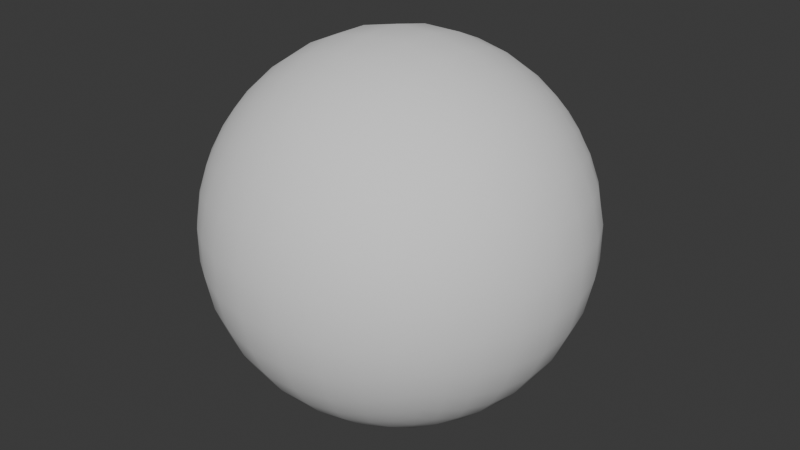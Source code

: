 # Source: sphere.blend  (saved by Blender 4.0.36; exported with 4.5.12 LTS)
import bpy
from mathutils import Matrix  # noqa: F401  (used for matrix-valued properties, if any)

bpy.ops.wm.read_factory_settings(use_empty=True)
scene = bpy.context.scene
scene.name = 'Scene'

# ---- collections
col_collection = bpy.data.collections.new('Collection'); scene.collection.children.link(col_collection)

# ---- world
world_world = bpy.data.worlds.new('World'); scene.world = world_world
world_world.use_nodes = True; world_world.node_tree.nodes.clear()
_N = world_world.node_tree.nodes; _L = world_world.node_tree.links
n0 = _N.new('ShaderNodeOutputWorld'); n0.name = 'World Output'; n0.location = (300, 300)
n1 = _N.new('ShaderNodeBackground'); n1.name = 'Background'; n1.location = (10, 300)
n1.inputs[0].default_value = (0.05088, 0.05088, 0.05088, 1.0)
_L.new(n1.outputs[0], n0.inputs[0])
n0.is_active_output = True
world_world.color = (0.05088, 0.05088, 0.05088)
world_world.use_sun_shadow = False
world_world.sun_shadow_jitter_overblur = 0.0

# ---- meshes
me_cube_001 = bpy.data.meshes.new('Cube.001')
me_cube_001.from_pydata([(-0.5844, -0.5844, -0.5844), (-0.5844, -0.5844, 0.5844), (-0.5844, 0.5844, -0.5844), (-0.5844, 0.5844, 0.5844), (0.5844, -0.5844, -0.5844), (0.5844, -0.5844, 0.5844), (0.5844, 0.5844, -0.5844), (0.5844, 0.5844, 0.5844), (-0.6271, 0.4878, -0.6271), (-0.6662, 0.3701, -0.6662), (-0.6966, 0.2322, -0.6966), (-0.7135, 0.07928, -0.7135), (-0.7135, -0.07928, -0.7135), (-0.6966, -0.2322, -0.6966), (-0.6662, -0.3701, -0.6662), (-0.6271, -0.4878, -0.6271), (-0.6271, -0.6271, -0.4878), (-0.6662, -0.6662, -0.3701), (-0.6966, -0.6966, -0.2322), (-0.7135, -0.7135, -0.07928), (-0.7135, -0.7135, 0.07928), (-0.6966, -0.6966, 0.2322), (-0.6662, -0.6662, 0.3701), (-0.6271, -0.6271, 0.4878), (-0.6271, -0.4878, 0.6271), (-0.6662, -0.3701, 0.6662), (-0.6966, -0.2322, 0.6966), (-0.7135, -0.07928, 0.7135), (-0.7135, 0.07928, 0.7135), (-0.6966, 0.2322, 0.6966), (-0.6662, 0.3701, 0.6662), (-0.6271, 0.4878, 0.6271), (-0.6271, 0.6271, 0.4878), (-0.6662, 0.6662, 0.3701), (-0.6966, 0.6966, 0.2322), (-0.7135, 0.7135, 0.07928), (-0.7135, 0.7135, -0.07928), (-0.6966, 0.6966, -0.2322), (-0.6662, 0.6662, -0.3701), (-0.6271, 0.6271, -0.4878), (0.4878, 0.6271, -0.6271), (0.3701, 0.6662, -0.6662), (0.2322, 0.6966, -0.6966), (0.07928, 0.7135, -0.7135), (-0.07928, 0.7135, -0.7135), (-0.2322, 0.6966, -0.6966), (-0.3701, 0.6662, -0.6662), (-0.4878, 0.6271, -0.6271), (-0.4878, 0.6271, 0.6271), (-0.3701, 0.6662, 0.6662), (-0.2322, 0.6966, 0.6966), (-0.07928, 0.7135, 0.7135), (0.07928, 0.7135, 0.7135), (0.2322, 0.6966, 0.6966), (0.3701, 0.6662, 0.6662), (0.4878, 0.6271, 0.6271), (0.6271, 0.6271, 0.4878), (0.6662, 0.6662, 0.3701), (0.6966, 0.6966, 0.2322), (0.7135, 0.7135, 0.07928), (0.7135, 0.7135, -0.07928), (0.6966, 0.6966, -0.2322), (0.6662, 0.6662, -0.3701), (0.6271, 0.6271, -0.4878), (0.6271, -0.4878, -0.6271), (0.6662, -0.3701, -0.6662), (0.6966, -0.2322, -0.6966), (0.7135, -0.07928, -0.7135), (0.7135, 0.07928, -0.7135), (0.6966, 0.2322, -0.6966), (0.6662, 0.3701, -0.6662), (0.6271, 0.4878, -0.6271), (0.6271, 0.4878, 0.6271), (0.6662, 0.3701, 0.6662), (0.6966, 0.2322, 0.6966), (0.7135, 0.07928, 0.7135), (0.7135, -0.07928, 0.7135), (0.6966, -0.2322, 0.6966), (0.6662, -0.3701, 0.6662), (0.6271, -0.4878, 0.6271), (0.6271, -0.6271, 0.4878), (0.6662, -0.6662, 0.3701), (0.6966, -0.6966, 0.2322), (0.7135, -0.7135, 0.07928), (0.7135, -0.7135, -0.07928), (0.6966, -0.6966, -0.2322), (0.6662, -0.6662, -0.3701), (0.6271, -0.6271, -0.4878), (-0.4878, -0.6271, -0.6271), (-0.3701, -0.6662, -0.6662), (-0.2322, -0.6966, -0.6966), (-0.07928, -0.7135, -0.7135), (0.07928, -0.7135, -0.7135), (0.2322, -0.6966, -0.6966), (0.3701, -0.6662, -0.6662), (0.4878, -0.6271, -0.6271), (0.4878, -0.6271, 0.6271), (0.3701, -0.6662, 0.6662), (0.2322, -0.6966, 0.6966), (0.07928, -0.7135, 0.7135), (-0.07928, -0.7135, 0.7135), (-0.2322, -0.6966, 0.6966), (-0.3701, -0.6662, 0.6662), (-0.4878, -0.6271, 0.6271), (0.5296, 0.5296, 0.6809), (0.5691, 0.4065, 0.7317), (0.601, 0.2576, 0.7727), (0.619, 0.08843, 0.7959), (0.619, -0.08843, 0.7959), (0.601, -0.2576, 0.7727), (0.5691, -0.4065, 0.7317), (0.5296, -0.5296, 0.6809), (0.4065, 0.5691, 0.7317), (0.4422, 0.4422, 0.7959), (0.4719, 0.2832, 0.8495), (0.4893, 0.09785, 0.8807), (0.4893, -0.09785, 0.8807), (0.4719, -0.2832, 0.8495), (0.4422, -0.4422, 0.7959), (0.4065, -0.5691, 0.7317), (0.2576, 0.601, 0.7727), (0.2832, 0.4719, 0.8495), (0.3052, 0.3052, 0.9155), (0.3183, 0.1061, 0.9549), (0.3183, -0.1061, 0.9549), (0.3052, -0.3052, 0.9155), (0.2832, -0.4719, 0.8495), (0.2576, -0.601, 0.7727), (0.08843, 0.619, 0.7959), (0.09785, 0.4893, 0.8807), (0.1061, 0.3183, 0.9549), (0.1111, 0.1111, 0.9999), (0.1111, -0.1111, 0.9999), (0.1061, -0.3183, 0.9549), (0.09785, -0.4893, 0.8807), (0.08843, -0.619, 0.7959), (-0.08843, 0.619, 0.7959), (-0.09785, 0.4893, 0.8807), (-0.1061, 0.3183, 0.9549), (-0.1111, 0.1111, 0.9999), (-0.1111, -0.1111, 0.9999), (-0.1061, -0.3183, 0.9549), (-0.09785, -0.4893, 0.8807), (-0.08843, -0.619, 0.7959), (-0.2576, 0.601, 0.7727), (-0.2832, 0.4719, 0.8495), (-0.3052, 0.3052, 0.9155), (-0.3183, 0.1061, 0.9549), (-0.3183, -0.1061, 0.9549), (-0.3052, -0.3052, 0.9155), (-0.2832, -0.4719, 0.8495), (-0.2576, -0.601, 0.7727), (-0.4065, 0.5691, 0.7317), (-0.4422, 0.4422, 0.7959), (-0.4719, 0.2832, 0.8495), (-0.4893, 0.09785, 0.8807), (-0.4893, -0.09785, 0.8807), (-0.4719, -0.2832, 0.8495), (-0.4422, -0.4422, 0.7959), (-0.4065, -0.5691, 0.7317), (-0.5296, 0.5296, 0.6809), (-0.5691, 0.4065, 0.7317), (-0.601, 0.2576, 0.7727), (-0.619, 0.08843, 0.7959), (-0.619, -0.08843, 0.7959), (-0.601, -0.2576, 0.7727), (-0.5691, -0.4065, 0.7317), (-0.5296, -0.5296, 0.6809), (-0.5296, 0.5296, -0.6809), (-0.5691, 0.4065, -0.7317), (-0.601, 0.2576, -0.7727), (-0.619, 0.08843, -0.7959), (-0.619, -0.08843, -0.7959), (-0.601, -0.2576, -0.7727), (-0.5691, -0.4065, -0.7317), (-0.5296, -0.5296, -0.6809), (-0.4065, 0.5691, -0.7317), (-0.4422, 0.4422, -0.7959), (-0.4719, 0.2832, -0.8495), (-0.4893, 0.09785, -0.8807), (-0.4893, -0.09785, -0.8807), (-0.4719, -0.2832, -0.8495), (-0.4422, -0.4422, -0.7959), (-0.4065, -0.5691, -0.7317), (-0.2576, 0.601, -0.7727), (-0.2832, 0.4719, -0.8495), (-0.3052, 0.3052, -0.9155), (-0.3183, 0.1061, -0.9549), (-0.3183, -0.1061, -0.9549), (-0.3052, -0.3052, -0.9155), (-0.2832, -0.4719, -0.8495), (-0.2576, -0.601, -0.7727), (-0.08843, 0.619, -0.7959), (-0.09785, 0.4893, -0.8807), (-0.1061, 0.3183, -0.9549), (-0.1111, 0.1111, -0.9999), (-0.1111, -0.1111, -0.9999), (-0.1061, -0.3183, -0.9549), (-0.09785, -0.4893, -0.8807), (-0.08843, -0.619, -0.7959), (0.08843, 0.619, -0.7959), (0.09785, 0.4893, -0.8807), (0.1061, 0.3183, -0.9549), (0.1111, 0.1111, -0.9999), (0.1111, -0.1111, -0.9999), (0.1061, -0.3183, -0.9549), (0.09785, -0.4893, -0.8807), (0.08843, -0.619, -0.7959), (0.2576, 0.601, -0.7727), (0.2832, 0.4719, -0.8495), (0.3052, 0.3052, -0.9155), (0.3183, 0.1061, -0.9549), (0.3183, -0.1061, -0.9549), (0.3052, -0.3052, -0.9155), (0.2832, -0.4719, -0.8495), (0.2576, -0.601, -0.7727), (0.4065, 0.5691, -0.7317), (0.4422, 0.4422, -0.7959), (0.4719, 0.2832, -0.8495), (0.4893, 0.09785, -0.8807), (0.4893, -0.09785, -0.8807), (0.4719, -0.2832, -0.8495), (0.4422, -0.4422, -0.7959), (0.4065, -0.5691, -0.7317), (0.5296, 0.5296, -0.6809), (0.5691, 0.4065, -0.7317), (0.601, 0.2576, -0.7727), (0.619, 0.08843, -0.7959), (0.619, -0.08843, -0.7959), (0.601, -0.2576, -0.7727), (0.5691, -0.4065, -0.7317), (0.5296, -0.5296, -0.6809), (0.5296, -0.6809, -0.5296), (0.4065, -0.7317, -0.5691), (0.2576, -0.7727, -0.601), (0.08843, -0.7959, -0.619), (-0.08843, -0.7959, -0.619), (-0.2576, -0.7727, -0.601), (-0.4065, -0.7317, -0.5691), (-0.5296, -0.6809, -0.5296), (0.5691, -0.7317, -0.4065), (0.4422, -0.7959, -0.4422), (0.2832, -0.8495, -0.4719), (0.09785, -0.8807, -0.4893), (-0.09785, -0.8807, -0.4893), (-0.2832, -0.8495, -0.4719), (-0.4422, -0.7959, -0.4422), (-0.5691, -0.7317, -0.4065), (0.601, -0.7727, -0.2576), (0.4719, -0.8495, -0.2832), (0.3052, -0.9155, -0.3052), (0.1061, -0.9549, -0.3183), (-0.1061, -0.9549, -0.3183), (-0.3052, -0.9155, -0.3052), (-0.4719, -0.8495, -0.2832), (-0.601, -0.7727, -0.2576), (0.619, -0.7959, -0.08843), (0.4893, -0.8807, -0.09785), (0.3183, -0.9549, -0.1061), (0.1111, -0.9999, -0.1111), (-0.1111, -0.9999, -0.1111), (-0.3183, -0.9549, -0.1061), (-0.4893, -0.8807, -0.09785), (-0.619, -0.7959, -0.08843), (0.619, -0.7959, 0.08843), (0.4893, -0.8807, 0.09785), (0.3183, -0.9549, 0.1061), (0.1111, -0.9999, 0.1111), (-0.1111, -0.9999, 0.1111), (-0.3183, -0.9549, 0.1061), (-0.4893, -0.8807, 0.09785), (-0.619, -0.7959, 0.08843), (0.601, -0.7727, 0.2576), (0.4719, -0.8495, 0.2832), (0.3052, -0.9155, 0.3052), (0.1061, -0.9549, 0.3183), (-0.1061, -0.9549, 0.3183), (-0.3052, -0.9155, 0.3052), (-0.4719, -0.8495, 0.2832), (-0.601, -0.7727, 0.2576), (0.5691, -0.7317, 0.4065), (0.4422, -0.7959, 0.4422), (0.2832, -0.8495, 0.4719), (0.09785, -0.8807, 0.4893), (-0.09785, -0.8807, 0.4893), (-0.2832, -0.8495, 0.4719), (-0.4422, -0.7959, 0.4422), (-0.5691, -0.7317, 0.4065), (0.5296, -0.6809, 0.5296), (0.4065, -0.7317, 0.5691), (0.2576, -0.7727, 0.601), (0.08843, -0.7959, 0.619), (-0.08843, -0.7959, 0.619), (-0.2576, -0.7727, 0.601), (-0.4065, -0.7317, 0.5691), (-0.5296, -0.6809, 0.5296), (0.6809, 0.5296, -0.5296), (0.7317, 0.4065, -0.5691), (0.7727, 0.2576, -0.601), (0.7959, 0.08843, -0.619), (0.7959, -0.08843, -0.619), (0.7727, -0.2576, -0.601), (0.7317, -0.4065, -0.5691), (0.6809, -0.5296, -0.5296), (0.7317, 0.5691, -0.4065), (0.7959, 0.4422, -0.4422), (0.8495, 0.2832, -0.4719), (0.8807, 0.09785, -0.4893), (0.8807, -0.09785, -0.4893), (0.8495, -0.2832, -0.4719), (0.7959, -0.4422, -0.4422), (0.7317, -0.5691, -0.4065), (0.7727, 0.601, -0.2576), (0.8495, 0.4719, -0.2832), (0.9155, 0.3052, -0.3052), (0.9549, 0.1061, -0.3183), (0.9549, -0.1061, -0.3183), (0.9155, -0.3052, -0.3052), (0.8495, -0.4719, -0.2832), (0.7727, -0.601, -0.2576), (0.7959, 0.619, -0.08843), (0.8807, 0.4893, -0.09785), (0.9549, 0.3183, -0.1061), (0.9999, 0.1111, -0.1111), (0.9999, -0.1111, -0.1111), (0.9549, -0.3183, -0.1061), (0.8807, -0.4893, -0.09785), (0.7959, -0.619, -0.08843), (0.7959, 0.619, 0.08843), (0.8807, 0.4893, 0.09785), (0.9549, 0.3183, 0.1061), (0.9999, 0.1111, 0.1111), (0.9999, -0.1111, 0.1111), (0.9549, -0.3183, 0.1061), (0.8807, -0.4893, 0.09785), (0.7959, -0.619, 0.08843), (0.7727, 0.601, 0.2576), (0.8495, 0.4719, 0.2832), (0.9155, 0.3052, 0.3052), (0.9549, 0.1061, 0.3183), (0.9549, -0.1061, 0.3183), (0.9155, -0.3052, 0.3052), (0.8495, -0.4719, 0.2832), (0.7727, -0.601, 0.2576), (0.7317, 0.5691, 0.4065), (0.7959, 0.4422, 0.4422), (0.8495, 0.2832, 0.4719), (0.8807, 0.09785, 0.4893), (0.8807, -0.09785, 0.4893), (0.8495, -0.2832, 0.4719), (0.7959, -0.4422, 0.4422), (0.7317, -0.5691, 0.4065), (0.6809, 0.5296, 0.5296), (0.7317, 0.4065, 0.5691), (0.7727, 0.2576, 0.601), (0.7959, 0.08843, 0.619), (0.7959, -0.08843, 0.619), (0.7727, -0.2576, 0.601), (0.7317, -0.4065, 0.5691), (0.6809, -0.5296, 0.5296), (-0.5296, 0.6809, -0.5296), (-0.4065, 0.7317, -0.5691), (-0.2576, 0.7727, -0.601), (-0.08843, 0.7959, -0.619), (0.08843, 0.7959, -0.619), (0.2576, 0.7727, -0.601), (0.4065, 0.7317, -0.5691), (0.5296, 0.6809, -0.5296), (-0.5691, 0.7317, -0.4065), (-0.4422, 0.7959, -0.4422), (-0.2832, 0.8495, -0.4719), (-0.09785, 0.8807, -0.4893), (0.09785, 0.8807, -0.4893), (0.2832, 0.8495, -0.4719), (0.4422, 0.7959, -0.4422), (0.5691, 0.7317, -0.4065), (-0.601, 0.7727, -0.2576), (-0.4719, 0.8495, -0.2832), (-0.3052, 0.9155, -0.3052), (-0.1061, 0.9549, -0.3183), (0.1061, 0.9549, -0.3183), (0.3052, 0.9155, -0.3052), (0.4719, 0.8495, -0.2832), (0.601, 0.7727, -0.2576), (-0.619, 0.7959, -0.08843), (-0.4893, 0.8807, -0.09785), (-0.3183, 0.9549, -0.1061), (-0.1111, 0.9999, -0.1111), (0.1111, 0.9999, -0.1111), (0.3183, 0.9549, -0.1061), (0.4893, 0.8807, -0.09785), (0.619, 0.7959, -0.08843), (-0.619, 0.7959, 0.08843), (-0.4893, 0.8807, 0.09785), (-0.3183, 0.9549, 0.1061), (-0.1111, 0.9999, 0.1111), (0.1111, 0.9999, 0.1111), (0.3183, 0.9549, 0.1061), (0.4893, 0.8807, 0.09785), (0.619, 0.7959, 0.08843), (-0.601, 0.7727, 0.2576), (-0.4719, 0.8495, 0.2832), (-0.3052, 0.9155, 0.3052), (-0.1061, 0.9549, 0.3183), (0.1061, 0.9549, 0.3183), (0.3052, 0.9155, 0.3052), (0.4719, 0.8495, 0.2832), (0.601, 0.7727, 0.2576), (-0.5691, 0.7317, 0.4065), (-0.4422, 0.7959, 0.4422), (-0.2832, 0.8495, 0.4719), (-0.09785, 0.8807, 0.4893), (0.09785, 0.8807, 0.4893), (0.2832, 0.8495, 0.4719), (0.4422, 0.7959, 0.4422), (0.5691, 0.7317, 0.4065), (-0.5296, 0.6809, 0.5296), (-0.4065, 0.7317, 0.5691), (-0.2576, 0.7727, 0.601), (-0.08843, 0.7959, 0.619), (0.08843, 0.7959, 0.619), (0.2576, 0.7727, 0.601), (0.4065, 0.7317, 0.5691), (0.5296, 0.6809, 0.5296), (-0.6809, -0.5296, -0.5296), (-0.7317, -0.4065, -0.5691), (-0.7727, -0.2576, -0.601), (-0.7959, -0.08843, -0.619), (-0.7959, 0.08843, -0.619), (-0.7727, 0.2576, -0.601), (-0.7317, 0.4065, -0.5691), (-0.6809, 0.5296, -0.5296), (-0.7317, -0.5691, -0.4065), (-0.7959, -0.4422, -0.4422), (-0.8495, -0.2832, -0.4719), (-0.8807, -0.09785, -0.4893), (-0.8807, 0.09785, -0.4893), (-0.8495, 0.2832, -0.4719), (-0.7959, 0.4422, -0.4422), (-0.7317, 0.5691, -0.4065), (-0.7727, -0.601, -0.2576), (-0.8495, -0.4719, -0.2832), (-0.9155, -0.3052, -0.3052), (-0.9549, -0.1061, -0.3183), (-0.9549, 0.1061, -0.3183), (-0.9155, 0.3052, -0.3052), (-0.8495, 0.4719, -0.2832), (-0.7727, 0.601, -0.2576), (-0.7959, -0.619, -0.08843), (-0.8807, -0.4893, -0.09785), (-0.9549, -0.3183, -0.1061), (-0.9999, -0.1111, -0.1111), (-0.9999, 0.1111, -0.1111), (-0.9549, 0.3183, -0.1061), (-0.8807, 0.4893, -0.09785), (-0.7959, 0.619, -0.08843), (-0.7959, -0.619, 0.08843), (-0.8807, -0.4893, 0.09785), (-0.9549, -0.3183, 0.1061), (-0.9999, -0.1111, 0.1111), (-0.9999, 0.1111, 0.1111), (-0.9549, 0.3183, 0.1061), (-0.8807, 0.4893, 0.09785), (-0.7959, 0.619, 0.08843), (-0.7727, -0.601, 0.2576), (-0.8495, -0.4719, 0.2832), (-0.9155, -0.3052, 0.3052), (-0.9549, -0.1061, 0.3183), (-0.9549, 0.1061, 0.3183), (-0.9155, 0.3052, 0.3052), (-0.8495, 0.4719, 0.2832), (-0.7727, 0.601, 0.2576), (-0.7317, -0.5691, 0.4065), (-0.7959, -0.4422, 0.4422), (-0.8495, -0.2832, 0.4719), (-0.8807, -0.09785, 0.4893), (-0.8807, 0.09785, 0.4893), (-0.8495, 0.2832, 0.4719), (-0.7959, 0.4422, 0.4422), (-0.7317, 0.5691, 0.4065), (-0.6809, -0.5296, 0.5296), (-0.7317, -0.4065, 0.5691), (-0.7727, -0.2576, 0.601), (-0.7959, -0.08843, 0.619), (-0.7959, 0.08843, 0.619), (-0.7727, 0.2576, 0.601), (-0.7317, 0.4065, 0.5691), (-0.6809, 0.5296, 0.5296)], [], [(487, 31, 3, 32), (423, 55, 7, 56), (359, 79, 5, 80), (295, 103, 1, 23), (231, 64, 4, 95), (167, 24, 1, 103), (79, 111, 96, 5), (111, 119, 97, 96), (119, 127, 98, 97), (127, 135, 99, 98), (135, 143, 100, 99), (143, 151, 101, 100), (151, 159, 102, 101), (159, 167, 103, 102), (7, 55, 104, 72), (72, 104, 105, 73), (73, 105, 106, 74), (74, 106, 107, 75), (75, 107, 108, 76), (76, 108, 109, 77), (77, 109, 110, 78), (78, 110, 111, 79), (55, 54, 112, 104), (104, 112, 113, 105), (105, 113, 114, 106), (106, 114, 115, 107), (107, 115, 116, 108), (108, 116, 117, 109), (109, 117, 118, 110), (110, 118, 119, 111), (54, 53, 120, 112), (112, 120, 121, 113), (113, 121, 122, 114), (114, 122, 123, 115), (115, 123, 124, 116), (116, 124, 125, 117), (117, 125, 126, 118), (118, 126, 127, 119), (53, 52, 128, 120), (120, 128, 129, 121), (121, 129, 130, 122), (122, 130, 131, 123), (123, 131, 132, 124), (124, 132, 133, 125), (125, 133, 134, 126), (126, 134, 135, 127), (52, 51, 136, 128), (128, 136, 137, 129), (129, 137, 138, 130), (130, 138, 139, 131), (131, 139, 140, 132), (132, 140, 141, 133), (133, 141, 142, 134), (134, 142, 143, 135), (51, 50, 144, 136), (136, 144, 145, 137), (137, 145, 146, 138), (138, 146, 147, 139), (139, 147, 148, 140), (140, 148, 149, 141), (141, 149, 150, 142), (142, 150, 151, 143), (50, 49, 152, 144), (144, 152, 153, 145), (145, 153, 154, 146), (146, 154, 155, 147), (147, 155, 156, 148), (148, 156, 157, 149), (149, 157, 158, 150), (150, 158, 159, 151), (49, 48, 160, 152), (152, 160, 161, 153), (153, 161, 162, 154), (154, 162, 163, 155), (155, 163, 164, 156), (156, 164, 165, 157), (157, 165, 166, 158), (158, 166, 167, 159), (48, 3, 31, 160), (160, 31, 30, 161), (161, 30, 29, 162), (162, 29, 28, 163), (163, 28, 27, 164), (164, 27, 26, 165), (165, 26, 25, 166), (166, 25, 24, 167), (15, 175, 88, 0), (175, 183, 89, 88), (183, 191, 90, 89), (191, 199, 91, 90), (199, 207, 92, 91), (207, 215, 93, 92), (215, 223, 94, 93), (223, 231, 95, 94), (2, 47, 168, 8), (8, 168, 169, 9), (9, 169, 170, 10), (10, 170, 171, 11), (11, 171, 172, 12), (12, 172, 173, 13), (13, 173, 174, 14), (14, 174, 175, 15), (47, 46, 176, 168), (168, 176, 177, 169), (169, 177, 178, 170), (170, 178, 179, 171), (171, 179, 180, 172), (172, 180, 181, 173), (173, 181, 182, 174), (174, 182, 183, 175), (46, 45, 184, 176), (176, 184, 185, 177), (177, 185, 186, 178), (178, 186, 187, 179), (179, 187, 188, 180), (180, 188, 189, 181), (181, 189, 190, 182), (182, 190, 191, 183), (45, 44, 192, 184), (184, 192, 193, 185), (185, 193, 194, 186), (186, 194, 195, 187), (187, 195, 196, 188), (188, 196, 197, 189), (189, 197, 198, 190), (190, 198, 199, 191), (44, 43, 200, 192), (192, 200, 201, 193), (193, 201, 202, 194), (194, 202, 203, 195), (195, 203, 204, 196), (196, 204, 205, 197), (197, 205, 206, 198), (198, 206, 207, 199), (43, 42, 208, 200), (200, 208, 209, 201), (201, 209, 210, 202), (202, 210, 211, 203), (203, 211, 212, 204), (204, 212, 213, 205), (205, 213, 214, 206), (206, 214, 215, 207), (42, 41, 216, 208), (208, 216, 217, 209), (209, 217, 218, 210), (210, 218, 219, 211), (211, 219, 220, 212), (212, 220, 221, 213), (213, 221, 222, 214), (214, 222, 223, 215), (41, 40, 224, 216), (216, 224, 225, 217), (217, 225, 226, 218), (218, 226, 227, 219), (219, 227, 228, 220), (220, 228, 229, 221), (221, 229, 230, 222), (222, 230, 231, 223), (40, 6, 71, 224), (224, 71, 70, 225), (225, 70, 69, 226), (226, 69, 68, 227), (227, 68, 67, 228), (228, 67, 66, 229), (229, 66, 65, 230), (230, 65, 64, 231), (88, 239, 16, 0), (239, 247, 17, 16), (247, 255, 18, 17), (255, 263, 19, 18), (263, 271, 20, 19), (271, 279, 21, 20), (279, 287, 22, 21), (287, 295, 23, 22), (4, 87, 232, 95), (95, 232, 233, 94), (94, 233, 234, 93), (93, 234, 235, 92), (92, 235, 236, 91), (91, 236, 237, 90), (90, 237, 238, 89), (89, 238, 239, 88), (87, 86, 240, 232), (232, 240, 241, 233), (233, 241, 242, 234), (234, 242, 243, 235), (235, 243, 244, 236), (236, 244, 245, 237), (237, 245, 246, 238), (238, 246, 247, 239), (86, 85, 248, 240), (240, 248, 249, 241), (241, 249, 250, 242), (242, 250, 251, 243), (243, 251, 252, 244), (244, 252, 253, 245), (245, 253, 254, 246), (246, 254, 255, 247), (85, 84, 256, 248), (248, 256, 257, 249), (249, 257, 258, 250), (250, 258, 259, 251), (251, 259, 260, 252), (252, 260, 261, 253), (253, 261, 262, 254), (254, 262, 263, 255), (84, 83, 264, 256), (256, 264, 265, 257), (257, 265, 266, 258), (258, 266, 267, 259), (259, 267, 268, 260), (260, 268, 269, 261), (261, 269, 270, 262), (262, 270, 271, 263), (83, 82, 272, 264), (264, 272, 273, 265), (265, 273, 274, 266), (266, 274, 275, 267), (267, 275, 276, 268), (268, 276, 277, 269), (269, 277, 278, 270), (270, 278, 279, 271), (82, 81, 280, 272), (272, 280, 281, 273), (273, 281, 282, 274), (274, 282, 283, 275), (275, 283, 284, 276), (276, 284, 285, 277), (277, 285, 286, 278), (278, 286, 287, 279), (81, 80, 288, 280), (280, 288, 289, 281), (281, 289, 290, 282), (282, 290, 291, 283), (283, 291, 292, 284), (284, 292, 293, 285), (285, 293, 294, 286), (286, 294, 295, 287), (80, 5, 96, 288), (288, 96, 97, 289), (289, 97, 98, 290), (290, 98, 99, 291), (291, 99, 100, 292), (292, 100, 101, 293), (293, 101, 102, 294), (294, 102, 103, 295), (64, 303, 87, 4), (303, 311, 86, 87), (311, 319, 85, 86), (319, 327, 84, 85), (327, 335, 83, 84), (335, 343, 82, 83), (343, 351, 81, 82), (351, 359, 80, 81), (6, 63, 296, 71), (71, 296, 297, 70), (70, 297, 298, 69), (69, 298, 299, 68), (68, 299, 300, 67), (67, 300, 301, 66), (66, 301, 302, 65), (65, 302, 303, 64), (63, 62, 304, 296), (296, 304, 305, 297), (297, 305, 306, 298), (298, 306, 307, 299), (299, 307, 308, 300), (300, 308, 309, 301), (301, 309, 310, 302), (302, 310, 311, 303), (62, 61, 312, 304), (304, 312, 313, 305), (305, 313, 314, 306), (306, 314, 315, 307), (307, 315, 316, 308), (308, 316, 317, 309), (309, 317, 318, 310), (310, 318, 319, 311), (61, 60, 320, 312), (312, 320, 321, 313), (313, 321, 322, 314), (314, 322, 323, 315), (315, 323, 324, 316), (316, 324, 325, 317), (317, 325, 326, 318), (318, 326, 327, 319), (60, 59, 328, 320), (320, 328, 329, 321), (321, 329, 330, 322), (322, 330, 331, 323), (323, 331, 332, 324), (324, 332, 333, 325), (325, 333, 334, 326), (326, 334, 335, 327), (59, 58, 336, 328), (328, 336, 337, 329), (329, 337, 338, 330), (330, 338, 339, 331), (331, 339, 340, 332), (332, 340, 341, 333), (333, 341, 342, 334), (334, 342, 343, 335), (58, 57, 344, 336), (336, 344, 345, 337), (337, 345, 346, 338), (338, 346, 347, 339), (339, 347, 348, 340), (340, 348, 349, 341), (341, 349, 350, 342), (342, 350, 351, 343), (57, 56, 352, 344), (344, 352, 353, 345), (345, 353, 354, 346), (346, 354, 355, 347), (347, 355, 356, 348), (348, 356, 357, 349), (349, 357, 358, 350), (350, 358, 359, 351), (56, 7, 72, 352), (352, 72, 73, 353), (353, 73, 74, 354), (354, 74, 75, 355), (355, 75, 76, 356), (356, 76, 77, 357), (357, 77, 78, 358), (358, 78, 79, 359), (40, 367, 63, 6), (367, 375, 62, 63), (375, 383, 61, 62), (383, 391, 60, 61), (391, 399, 59, 60), (399, 407, 58, 59), (407, 415, 57, 58), (415, 423, 56, 57), (2, 39, 360, 47), (47, 360, 361, 46), (46, 361, 362, 45), (45, 362, 363, 44), (44, 363, 364, 43), (43, 364, 365, 42), (42, 365, 366, 41), (41, 366, 367, 40), (39, 38, 368, 360), (360, 368, 369, 361), (361, 369, 370, 362), (362, 370, 371, 363), (363, 371, 372, 364), (364, 372, 373, 365), (365, 373, 374, 366), (366, 374, 375, 367), (38, 37, 376, 368), (368, 376, 377, 369), (369, 377, 378, 370), (370, 378, 379, 371), (371, 379, 380, 372), (372, 380, 381, 373), (373, 381, 382, 374), (374, 382, 383, 375), (37, 36, 384, 376), (376, 384, 385, 377), (377, 385, 386, 378), (378, 386, 387, 379), (379, 387, 388, 380), (380, 388, 389, 381), (381, 389, 390, 382), (382, 390, 391, 383), (36, 35, 392, 384), (384, 392, 393, 385), (385, 393, 394, 386), (386, 394, 395, 387), (387, 395, 396, 388), (388, 396, 397, 389), (389, 397, 398, 390), (390, 398, 399, 391), (35, 34, 400, 392), (392, 400, 401, 393), (393, 401, 402, 394), (394, 402, 403, 395), (395, 403, 404, 396), (396, 404, 405, 397), (397, 405, 406, 398), (398, 406, 407, 399), (34, 33, 408, 400), (400, 408, 409, 401), (401, 409, 410, 402), (402, 410, 411, 403), (403, 411, 412, 404), (404, 412, 413, 405), (405, 413, 414, 406), (406, 414, 415, 407), (33, 32, 416, 408), (408, 416, 417, 409), (409, 417, 418, 410), (410, 418, 419, 411), (411, 419, 420, 412), (412, 420, 421, 413), (413, 421, 422, 414), (414, 422, 423, 415), (32, 3, 48, 416), (416, 48, 49, 417), (417, 49, 50, 418), (418, 50, 51, 419), (419, 51, 52, 420), (420, 52, 53, 421), (421, 53, 54, 422), (422, 54, 55, 423), (8, 431, 39, 2), (431, 439, 38, 39), (439, 447, 37, 38), (447, 455, 36, 37), (455, 463, 35, 36), (463, 471, 34, 35), (471, 479, 33, 34), (479, 487, 32, 33), (0, 16, 424, 15), (15, 424, 425, 14), (14, 425, 426, 13), (13, 426, 427, 12), (12, 427, 428, 11), (11, 428, 429, 10), (10, 429, 430, 9), (9, 430, 431, 8), (16, 17, 432, 424), (424, 432, 433, 425), (425, 433, 434, 426), (426, 434, 435, 427), (427, 435, 436, 428), (428, 436, 437, 429), (429, 437, 438, 430), (430, 438, 439, 431), (17, 18, 440, 432), (432, 440, 441, 433), (433, 441, 442, 434), (434, 442, 443, 435), (435, 443, 444, 436), (436, 444, 445, 437), (437, 445, 446, 438), (438, 446, 447, 439), (18, 19, 448, 440), (440, 448, 449, 441), (441, 449, 450, 442), (442, 450, 451, 443), (443, 451, 452, 444), (444, 452, 453, 445), (445, 453, 454, 446), (446, 454, 455, 447), (19, 20, 456, 448), (448, 456, 457, 449), (449, 457, 458, 450), (450, 458, 459, 451), (451, 459, 460, 452), (452, 460, 461, 453), (453, 461, 462, 454), (454, 462, 463, 455), (20, 21, 464, 456), (456, 464, 465, 457), (457, 465, 466, 458), (458, 466, 467, 459), (459, 467, 468, 460), (460, 468, 469, 461), (461, 469, 470, 462), (462, 470, 471, 463), (21, 22, 472, 464), (464, 472, 473, 465), (465, 473, 474, 466), (466, 474, 475, 467), (467, 475, 476, 468), (468, 476, 477, 469), (469, 477, 478, 470), (470, 478, 479, 471), (22, 23, 480, 472), (472, 480, 481, 473), (473, 481, 482, 474), (474, 482, 483, 475), (475, 483, 484, 476), (476, 484, 485, 477), (477, 485, 486, 478), (478, 486, 487, 479), (23, 1, 24, 480), (480, 24, 25, 481), (481, 25, 26, 482), (482, 26, 27, 483), (483, 27, 28, 484), (484, 28, 29, 485), (485, 29, 30, 486), (486, 30, 31, 487)])
me_cube_001.polygons.foreach_set('use_smooth', [True] * 486)
_uv = me_cube_001.uv_layers.new(name='UVMap')
_uv.uv.foreach_set('vector', [0.4722, 0.2222, 0.5, 0.2222, 0.5, 0.25, 0.4722, 0.25, 0.4722, 0.4722, 0.5, 0.4722, 0.5, 0.5, 0.4722, 0.5, 0.4722, 0.7222, 0.5, 0.7222, 0.5, 0.75, 0.4722, 0.75, 0.4722, 0.9722, 0.5, 0.9722, 0.5, 1.0, 0.4722, 1.0, 0.2222, 0.7222, 0.25, 0.7222, 0.25, 0.75, 0.2222, 0.75, 0.7222, 0.7222, 0.75, 0.7222, 0.75, 0.75, 0.7222, 0.75, 0.5, 0.7222, 0.5278, 0.7222, 0.5278, 0.75, 0.5, 0.75, 0.5278, 0.7222, 0.5556, 0.7222, 0.5556, 0.75, 0.5278, 0.75, 0.5556, 0.7222, 0.5833, 0.7222, 0.5833, 0.75, 0.5556, 0.75, 0.5833, 0.7222, 0.6111, 0.7222, 0.6111, 0.75, 0.5833, 0.75, 0.6111, 0.7222, 0.6389, 0.7222, 0.6389, 0.75, 0.6111, 0.75, 0.6389, 0.7222, 0.6667, 0.7222, 0.6667, 0.75, 0.6389, 0.75, 0.6667, 0.7222, 0.6944, 0.7222, 0.6944, 0.75, 0.6667, 0.75, 0.6944, 0.7222, 0.7222, 0.7222, 0.7222, 0.75, 0.6944, 0.75, 0.5, 0.5, 0.5278, 0.5, 0.5278, 0.5278, 0.5, 0.5278, 0.5, 0.5278, 0.5278, 0.5278, 0.5278, 0.5556, 0.5, 0.5556, 0.5, 0.5556, 0.5278, 0.5556, 0.5278, 0.5833, 0.5, 0.5833, 0.5, 0.5833, 0.5278, 0.5833, 0.5278, 0.6111, 0.5, 0.6111, 0.5, 0.6111, 0.5278, 0.6111, 0.5278, 0.6389, 0.5, 0.6389, 0.5, 0.6389, 0.5278, 0.6389, 0.5278, 0.6667, 0.5, 0.6667, 0.5, 0.6667, 0.5278, 0.6667, 0.5278, 0.6944, 0.5, 0.6944, 0.5, 0.6944, 0.5278, 0.6944, 0.5278, 0.7222, 0.5, 0.7222, 0.5278, 0.5, 0.5556, 0.5, 0.5556, 0.5278, 0.5278, 0.5278, 0.5278, 0.5278, 0.5556, 0.5278, 0.5556, 0.5556, 0.5278, 0.5556, 0.5278, 0.5556, 0.5556, 0.5556, 0.5556, 0.5833, 0.5278, 0.5833, 0.5278, 0.5833, 0.5556, 0.5833, 0.5556, 0.6111, 0.5278, 0.6111, 0.5278, 0.6111, 0.5556, 0.6111, 0.5556, 0.6389, 0.5278, 0.6389, 0.5278, 0.6389, 0.5556, 0.6389, 0.5556, 0.6667, 0.5278, 0.6667, 0.5278, 0.6667, 0.5556, 0.6667, 0.5556, 0.6944, 0.5278, 0.6944, 0.5278, 0.6944, 0.5556, 0.6944, 0.5556, 0.7222, 0.5278, 0.7222, 0.5556, 0.5, 0.5833, 0.5, 0.5833, 0.5278, 0.5556, 0.5278, 0.5556, 0.5278, 0.5833, 0.5278, 0.5833, 0.5556, 0.5556, 0.5556, 0.5556, 0.5556, 0.5833, 0.5556, 0.5833, 0.5833, 0.5556, 0.5833, 0.5556, 0.5833, 0.5833, 0.5833, 0.5833, 0.6111, 0.5556, 0.6111, 0.5556, 0.6111, 0.5833, 0.6111, 0.5833, 0.6389, 0.5556, 0.6389, 0.5556, 0.6389, 0.5833, 0.6389, 0.5833, 0.6667, 0.5556, 0.6667, 0.5556, 0.6667, 0.5833, 0.6667, 0.5833, 0.6944, 0.5556, 0.6944, 0.5556, 0.6944, 0.5833, 0.6944, 0.5833, 0.7222, 0.5556, 0.7222, 0.5833, 0.5, 0.6111, 0.5, 0.6111, 0.5278, 0.5833, 0.5278, 0.5833, 0.5278, 0.6111, 0.5278, 0.6111, 0.5556, 0.5833, 0.5556, 0.5833, 0.5556, 0.6111, 0.5556, 0.6111, 0.5833, 0.5833, 0.5833, 0.5833, 0.5833, 0.6111, 0.5833, 0.6111, 0.6111, 0.5833, 0.6111, 0.5833, 0.6111, 0.6111, 0.6111, 0.6111, 0.6389, 0.5833, 0.6389, 0.5833, 0.6389, 0.6111, 0.6389, 0.6111, 0.6667, 0.5833, 0.6667, 0.5833, 0.6667, 0.6111, 0.6667, 0.6111, 0.6944, 0.5833, 0.6944, 0.5833, 0.6944, 0.6111, 0.6944, 0.6111, 0.7222, 0.5833, 0.7222, 0.6111, 0.5, 0.6389, 0.5, 0.6389, 0.5278, 0.6111, 0.5278, 0.6111, 0.5278, 0.6389, 0.5278, 0.6389, 0.5556, 0.6111, 0.5556, 0.6111, 0.5556, 0.6389, 0.5556, 0.6389, 0.5833, 0.6111, 0.5833, 0.6111, 0.5833, 0.6389, 0.5833, 0.6389, 0.6111, 0.6111, 0.6111, 0.6111, 0.6111, 0.6389, 0.6111, 0.6389, 0.6389, 0.6111, 0.6389, 0.6111, 0.6389, 0.6389, 0.6389, 0.6389, 0.6667, 0.6111, 0.6667, 0.6111, 0.6667, 0.6389, 0.6667, 0.6389, 0.6944, 0.6111, 0.6944, 0.6111, 0.6944, 0.6389, 0.6944, 0.6389, 0.7222, 0.6111, 0.7222, 0.6389, 0.5, 0.6667, 0.5, 0.6667, 0.5278, 0.6389, 0.5278, 0.6389, 0.5278, 0.6667, 0.5278, 0.6667, 0.5556, 0.6389, 0.5556, 0.6389, 0.5556, 0.6667, 0.5556, 0.6667, 0.5833, 0.6389, 0.5833, 0.6389, 0.5833, 0.6667, 0.5833, 0.6667, 0.6111, 0.6389, 0.6111, 0.6389, 0.6111, 0.6667, 0.6111, 0.6667, 0.6389, 0.6389, 0.6389, 0.6389, 0.6389, 0.6667, 0.6389, 0.6667, 0.6667, 0.6389, 0.6667, 0.6389, 0.6667, 0.6667, 0.6667, 0.6667, 0.6944, 0.6389, 0.6944, 0.6389, 0.6944, 0.6667, 0.6944, 0.6667, 0.7222, 0.6389, 0.7222, 0.6667, 0.5, 0.6944, 0.5, 0.6944, 0.5278, 0.6667, 0.5278, 0.6667, 0.5278, 0.6944, 0.5278, 0.6944, 0.5556, 0.6667, 0.5556, 0.6667, 0.5556, 0.6944, 0.5556, 0.6944, 0.5833, 0.6667, 0.5833, 0.6667, 0.5833, 0.6944, 0.5833, 0.6944, 0.6111, 0.6667, 0.6111, 0.6667, 0.6111, 0.6944, 0.6111, 0.6944, 0.6389, 0.6667, 0.6389, 0.6667, 0.6389, 0.6944, 0.6389, 0.6944, 0.6667, 0.6667, 0.6667, 0.6667, 0.6667, 0.6944, 0.6667, 0.6944, 0.6944, 0.6667, 0.6944, 0.6667, 0.6944, 0.6944, 0.6944, 0.6944, 0.7222, 0.6667, 0.7222, 0.6944, 0.5, 0.7222, 0.5, 0.7222, 0.5278, 0.6944, 0.5278, 0.6944, 0.5278, 0.7222, 0.5278, 0.7222, 0.5556, 0.6944, 0.5556, 0.6944, 0.5556, 0.7222, 0.5556, 0.7222, 0.5833, 0.6944, 0.5833, 0.6944, 0.5833, 0.7222, 0.5833, 0.7222, 0.6111, 0.6944, 0.6111, 0.6944, 0.6111, 0.7222, 0.6111, 0.7222, 0.6389, 0.6944, 0.6389, 0.6944, 0.6389, 0.7222, 0.6389, 0.7222, 0.6667, 0.6944, 0.6667, 0.6944, 0.6667, 0.7222, 0.6667, 0.7222, 0.6944, 0.6944, 0.6944, 0.6944, 0.6944, 0.7222, 0.6944, 0.7222, 0.7222, 0.6944, 0.7222, 0.7222, 0.5, 0.75, 0.5, 0.75, 0.5278, 0.7222, 0.5278, 0.7222, 0.5278, 0.75, 0.5278, 0.75, 0.5556, 0.7222, 0.5556, 0.7222, 0.5556, 0.75, 0.5556, 0.75, 0.5833, 0.7222, 0.5833, 0.7222, 0.5833, 0.75, 0.5833, 0.75, 0.6111, 0.7222, 0.6111, 0.7222, 0.6111, 0.75, 0.6111, 0.75, 0.6389, 0.7222, 0.6389, 0.7222, 0.6389, 0.75, 0.6389, 0.75, 0.6667, 0.7222, 0.6667, 0.7222, 0.6667, 0.75, 0.6667, 0.75, 0.6944, 0.7222, 0.6944, 0.7222, 0.6944, 0.75, 0.6944, 0.75, 0.7222, 0.7222, 0.7222, -1.5e-08, 0.7222, 0.02778, 0.7222, 0.02778, 0.75, -1.5e-08, 0.75, 0.02778, 0.7222, 0.05556, 0.7222, 0.05556, 0.75, 0.02778, 0.75, 0.05556, 0.7222, 0.08333, 0.7222, 0.08333, 0.75, 0.05556, 0.75, 0.08333, 0.7222, 0.1111, 0.7222, 0.1111, 0.75, 0.08333, 0.75, 0.1111, 0.7222, 0.1389, 0.7222, 0.1389, 0.75, 0.1111, 0.75, 0.1389, 0.7222, 0.1667, 0.7222, 0.1667, 0.75, 0.1389, 0.75, 0.1667, 0.7222, 0.1944, 0.7222, 0.1944, 0.75, 0.1667, 0.75, 0.1944, 0.7222, 0.2222, 0.7222, 0.2222, 0.75, 0.1944, 0.75, -1.5e-08, 0.5, 0.02778, 0.5, 0.02778, 0.5278, -1.5e-08, 0.5278, -1.5e-08, 0.5278, 0.02778, 0.5278, 0.02778, 0.5556, -1.5e-08, 0.5556, -1.5e-08, 0.5556, 0.02778, 0.5556, 0.02778, 0.5833, -1.5e-08, 0.5833, -1.5e-08, 0.5833, 0.02778, 0.5833, 0.02778, 0.6111, -1.5e-08, 0.6111, -1.5e-08, 0.6111, 0.02778, 0.6111, 0.02778, 0.6389, -1.5e-08, 0.6389, -1.5e-08, 0.6389, 0.02778, 0.6389, 0.02778, 0.6667, -1.5e-08, 0.6667, -1.5e-08, 0.6667, 0.02778, 0.6667, 0.02778, 0.6944, -1.5e-08, 0.6944, -1.5e-08, 0.6944, 0.02778, 0.6944, 0.02778, 0.7222, -1.5e-08, 0.7222, 0.02778, 0.5, 0.05556, 0.5, 0.05556, 0.5278, 0.02778, 0.5278, 0.02778, 0.5278, 0.05556, 0.5278, 0.05556, 0.5556, 0.02778, 0.5556, 0.02778, 0.5556, 0.05556, 0.5556, 0.05556, 0.5833, 0.02778, 0.5833, 0.02778, 0.5833, 0.05556, 0.5833, 0.05556, 0.6111, 0.02778, 0.6111, 0.02778, 0.6111, 0.05556, 0.6111, 0.05556, 0.6389, 0.02778, 0.6389, 0.02778, 0.6389, 0.05556, 0.6389, 0.05556, 0.6667, 0.02778, 0.6667, 0.02778, 0.6667, 0.05556, 0.6667, 0.05556, 0.6944, 0.02778, 0.6944, 0.02778, 0.6944, 0.05556, 0.6944, 0.05556, 0.7222, 0.02778, 0.7222, 0.05556, 0.5, 0.08333, 0.5, 0.08333, 0.5278, 0.05556, 0.5278, 0.05556, 0.5278, 0.08333, 0.5278, 0.08333, 0.5556, 0.05556, 0.5556, 0.05556, 0.5556, 0.08333, 0.5556, 0.08333, 0.5833, 0.05556, 0.5833, 0.05556, 0.5833, 0.08333, 0.5833, 0.08333, 0.6111, 0.05556, 0.6111, 0.05556, 0.6111, 0.08333, 0.6111, 0.08333, 0.6389, 0.05556, 0.6389, 0.05556, 0.6389, 0.08333, 0.6389, 0.08333, 0.6667, 0.05556, 0.6667, 0.05556, 0.6667, 0.08333, 0.6667, 0.08333, 0.6944, 0.05556, 0.6944, 0.05556, 0.6944, 0.08333, 0.6944, 0.08333, 0.7222, 0.05556, 0.7222, 0.08333, 0.5, 0.1111, 0.5, 0.1111, 0.5278, 0.08333, 0.5278, 0.08333, 0.5278, 0.1111, 0.5278, 0.1111, 0.5556, 0.08333, 0.5556, 0.08333, 0.5556, 0.1111, 0.5556, 0.1111, 0.5833, 0.08333, 0.5833, 0.08333, 0.5833, 0.1111, 0.5833, 0.1111, 0.6111, 0.08333, 0.6111, 0.08333, 0.6111, 0.1111, 0.6111, 0.1111, 0.6389, 0.08333, 0.6389, 0.08333, 0.6389, 0.1111, 0.6389, 0.1111, 0.6667, 0.08333, 0.6667, 0.08333, 0.6667, 0.1111, 0.6667, 0.1111, 0.6944, 0.08333, 0.6944, 0.08333, 0.6944, 0.1111, 0.6944, 0.1111, 0.7222, 0.08333, 0.7222, 0.1111, 0.5, 0.1389, 0.5, 0.1389, 0.5278, 0.1111, 0.5278, 0.1111, 0.5278, 0.1389, 0.5278, 0.1389, 0.5556, 0.1111, 0.5556, 0.1111, 0.5556, 0.1389, 0.5556, 0.1389, 0.5833, 0.1111, 0.5833, 0.1111, 0.5833, 0.1389, 0.5833, 0.1389, 0.6111, 0.1111, 0.6111, 0.1111, 0.6111, 0.1389, 0.6111, 0.1389, 0.6389, 0.1111, 0.6389, 0.1111, 0.6389, 0.1389, 0.6389, 0.1389, 0.6667, 0.1111, 0.6667, 0.1111, 0.6667, 0.1389, 0.6667, 0.1389, 0.6944, 0.1111, 0.6944, 0.1111, 0.6944, 0.1389, 0.6944, 0.1389, 0.7222, 0.1111, 0.7222, 0.1389, 0.5, 0.1667, 0.5, 0.1667, 0.5278, 0.1389, 0.5278, 0.1389, 0.5278, 0.1667, 0.5278, 0.1667, 0.5556, 0.1389, 0.5556, 0.1389, 0.5556, 0.1667, 0.5556, 0.1667, 0.5833, 0.1389, 0.5833, 0.1389, 0.5833, 0.1667, 0.5833, 0.1667, 0.6111, 0.1389, 0.6111, 0.1389, 0.6111, 0.1667, 0.6111, 0.1667, 0.6389, 0.1389, 0.6389, 0.1389, 0.6389, 0.1667, 0.6389, 0.1667, 0.6667, 0.1389, 0.6667, 0.1389, 0.6667, 0.1667, 0.6667, 0.1667, 0.6944, 0.1389, 0.6944, 0.1389, 0.6944, 0.1667, 0.6944, 0.1667, 0.7222, 0.1389, 0.7222, 0.1667, 0.5, 0.1944, 0.5, 0.1944, 0.5278, 0.1667, 0.5278, 0.1667, 0.5278, 0.1944, 0.5278, 0.1944, 0.5556, 0.1667, 0.5556, 0.1667, 0.5556, 0.1944, 0.5556, 0.1944, 0.5833, 0.1667, 0.5833, 0.1667, 0.5833, 0.1944, 0.5833, 0.1944, 0.6111, 0.1667, 0.6111, 0.1667, 0.6111, 0.1944, 0.6111, 0.1944, 0.6389, 0.1667, 0.6389, 0.1667, 0.6389, 0.1944, 0.6389, 0.1944, 0.6667, 0.1667, 0.6667, 0.1667, 0.6667, 0.1944, 0.6667, 0.1944, 0.6944, 0.1667, 0.6944, 0.1667, 0.6944, 0.1944, 0.6944, 0.1944, 0.7222, 0.1667, 0.7222, 0.1944, 0.5, 0.2222, 0.5, 0.2222, 0.5278, 0.1944, 0.5278, 0.1944, 0.5278, 0.2222, 0.5278, 0.2222, 0.5556, 0.1944, 0.5556, 0.1944, 0.5556, 0.2222, 0.5556, 0.2222, 0.5833, 0.1944, 0.5833, 0.1944, 0.5833, 0.2222, 0.5833, 0.2222, 0.6111, 0.1944, 0.6111, 0.1944, 0.6111, 0.2222, 0.6111, 0.2222, 0.6389, 0.1944, 0.6389, 0.1944, 0.6389, 0.2222, 0.6389, 0.2222, 0.6667, 0.1944, 0.6667, 0.1944, 0.6667, 0.2222, 0.6667, 0.2222, 0.6944, 0.1944, 0.6944, 0.1944, 0.6944, 0.2222, 0.6944, 0.2222, 0.7222, 0.1944, 0.7222, 0.2222, 0.5, 0.25, 0.5, 0.25, 0.5278, 0.2222, 0.5278, 0.2222, 0.5278, 0.25, 0.5278, 0.25, 0.5556, 0.2222, 0.5556, 0.2222, 0.5556, 0.25, 0.5556, 0.25, 0.5833, 0.2222, 0.5833, 0.2222, 0.5833, 0.25, 0.5833, 0.25, 0.6111, 0.2222, 0.6111, 0.2222, 0.6111, 0.25, 0.6111, 0.25, 0.6389, 0.2222, 0.6389, 0.2222, 0.6389, 0.25, 0.6389, 0.25, 0.6667, 0.2222, 0.6667, 0.2222, 0.6667, 0.25, 0.6667, 0.25, 0.6944, 0.2222, 0.6944, 0.2222, 0.6944, 0.25, 0.6944, 0.25, 0.7222, 0.2222, 0.7222, 0.25, 0.9722, 0.2778, 0.9722, 0.2778, 1.0, 0.25, 1.0, 0.2778, 0.9722, 0.3056, 0.9722, 0.3056, 1.0, 0.2778, 1.0, 0.3056, 0.9722, 0.3333, 0.9722, 0.3333, 1.0, 0.3056, 1.0, 0.3333, 0.9722, 0.3611, 0.9722, 0.3611, 1.0, 0.3333, 1.0, 0.3611, 0.9722, 0.3889, 0.9722, 0.3889, 1.0, 0.3611, 1.0, 0.3889, 0.9722, 0.4167, 0.9722, 0.4167, 1.0, 0.3889, 1.0, 0.4167, 0.9722, 0.4444, 0.9722, 0.4444, 1.0, 0.4167, 1.0, 0.4444, 0.9722, 0.4722, 0.9722, 0.4722, 1.0, 0.4444, 1.0, 0.25, 0.75, 0.2778, 0.75, 0.2778, 0.7778, 0.25, 0.7778, 0.25, 0.7778, 0.2778, 0.7778, 0.2778, 0.8056, 0.25, 0.8056, 0.25, 0.8056, 0.2778, 0.8056, 0.2778, 0.8333, 0.25, 0.8333, 0.25, 0.8333, 0.2778, 0.8333, 0.2778, 0.8611, 0.25, 0.8611, 0.25, 0.8611, 0.2778, 0.8611, 0.2778, 0.8889, 0.25, 0.8889, 0.25, 0.8889, 0.2778, 0.8889, 0.2778, 0.9167, 0.25, 0.9167, 0.25, 0.9167, 0.2778, 0.9167, 0.2778, 0.9444, 0.25, 0.9444, 0.25, 0.9444, 0.2778, 0.9444, 0.2778, 0.9722, 0.25, 0.9722, 0.2778, 0.75, 0.3056, 0.75, 0.3056, 0.7778, 0.2778, 0.7778, 0.2778, 0.7778, 0.3056, 0.7778, 0.3056, 0.8056, 0.2778, 0.8056, 0.2778, 0.8056, 0.3056, 0.8056, 0.3056, 0.8333, 0.2778, 0.8333, 0.2778, 0.8333, 0.3056, 0.8333, 0.3056, 0.8611, 0.2778, 0.8611, 0.2778, 0.8611, 0.3056, 0.8611, 0.3056, 0.8889, 0.2778, 0.8889, 0.2778, 0.8889, 0.3056, 0.8889, 0.3056, 0.9167, 0.2778, 0.9167, 0.2778, 0.9167, 0.3056, 0.9167, 0.3056, 0.9444, 0.2778, 0.9444, 0.2778, 0.9444, 0.3056, 0.9444, 0.3056, 0.9722, 0.2778, 0.9722, 0.3056, 0.75, 0.3333, 0.75, 0.3333, 0.7778, 0.3056, 0.7778, 0.3056, 0.7778, 0.3333, 0.7778, 0.3333, 0.8056, 0.3056, 0.8056, 0.3056, 0.8056, 0.3333, 0.8056, 0.3333, 0.8333, 0.3056, 0.8333, 0.3056, 0.8333, 0.3333, 0.8333, 0.3333, 0.8611, 0.3056, 0.8611, 0.3056, 0.8611, 0.3333, 0.8611, 0.3333, 0.8889, 0.3056, 0.8889, 0.3056, 0.8889, 0.3333, 0.8889, 0.3333, 0.9167, 0.3056, 0.9167, 0.3056, 0.9167, 0.3333, 0.9167, 0.3333, 0.9444, 0.3056, 0.9444, 0.3056, 0.9444, 0.3333, 0.9444, 0.3333, 0.9722, 0.3056, 0.9722, 0.3333, 0.75, 0.3611, 0.75, 0.3611, 0.7778, 0.3333, 0.7778, 0.3333, 0.7778, 0.3611, 0.7778, 0.3611, 0.8056, 0.3333, 0.8056, 0.3333, 0.8056, 0.3611, 0.8056, 0.3611, 0.8333, 0.3333, 0.8333, 0.3333, 0.8333, 0.3611, 0.8333, 0.3611, 0.8611, 0.3333, 0.8611, 0.3333, 0.8611, 0.3611, 0.8611, 0.3611, 0.8889, 0.3333, 0.8889, 0.3333, 0.8889, 0.3611, 0.8889, 0.3611, 0.9167, 0.3333, 0.9167, 0.3333, 0.9167, 0.3611, 0.9167, 0.3611, 0.9444, 0.3333, 0.9444, 0.3333, 0.9444, 0.3611, 0.9444, 0.3611, 0.9722, 0.3333, 0.9722, 0.3611, 0.75, 0.3889, 0.75, 0.3889, 0.7778, 0.3611, 0.7778, 0.3611, 0.7778, 0.3889, 0.7778, 0.3889, 0.8056, 0.3611, 0.8056, 0.3611, 0.8056, 0.3889, 0.8056, 0.3889, 0.8333, 0.3611, 0.8333, 0.3611, 0.8333, 0.3889, 0.8333, 0.3889, 0.8611, 0.3611, 0.8611, 0.3611, 0.8611, 0.3889, 0.8611, 0.3889, 0.8889, 0.3611, 0.8889, 0.3611, 0.8889, 0.3889, 0.8889, 0.3889, 0.9167, 0.3611, 0.9167, 0.3611, 0.9167, 0.3889, 0.9167, 0.3889, 0.9444, 0.3611, 0.9444, 0.3611, 0.9444, 0.3889, 0.9444, 0.3889, 0.9722, 0.3611, 0.9722, 0.3889, 0.75, 0.4167, 0.75, 0.4167, 0.7778, 0.3889, 0.7778, 0.3889, 0.7778, 0.4167, 0.7778, 0.4167, 0.8056, 0.3889, 0.8056, 0.3889, 0.8056, 0.4167, 0.8056, 0.4167, 0.8333, 0.3889, 0.8333, 0.3889, 0.8333, 0.4167, 0.8333, 0.4167, 0.8611, 0.3889, 0.8611, 0.3889, 0.8611, 0.4167, 0.8611, 0.4167, 0.8889, 0.3889, 0.8889, 0.3889, 0.8889, 0.4167, 0.8889, 0.4167, 0.9167, 0.3889, 0.9167, 0.3889, 0.9167, 0.4167, 0.9167, 0.4167, 0.9444, 0.3889, 0.9444, 0.3889, 0.9444, 0.4167, 0.9444, 0.4167, 0.9722, 0.3889, 0.9722, 0.4167, 0.75, 0.4444, 0.75, 0.4444, 0.7778, 0.4167, 0.7778, 0.4167, 0.7778, 0.4444, 0.7778, 0.4444, 0.8056, 0.4167, 0.8056, 0.4167, 0.8056, 0.4444, 0.8056, 0.4444, 0.8333, 0.4167, 0.8333, 0.4167, 0.8333, 0.4444, 0.8333, 0.4444, 0.8611, 0.4167, 0.8611, 0.4167, 0.8611, 0.4444, 0.8611, 0.4444, 0.8889, 0.4167, 0.8889, 0.4167, 0.8889, 0.4444, 0.8889, 0.4444, 0.9167, 0.4167, 0.9167, 0.4167, 0.9167, 0.4444, 0.9167, 0.4444, 0.9444, 0.4167, 0.9444, 0.4167, 0.9444, 0.4444, 0.9444, 0.4444, 0.9722, 0.4167, 0.9722, 0.4444, 0.75, 0.4722, 0.75, 0.4722, 0.7778, 0.4444, 0.7778, 0.4444, 0.7778, 0.4722, 0.7778, 0.4722, 0.8056, 0.4444, 0.8056, 0.4444, 0.8056, 0.4722, 0.8056, 0.4722, 0.8333, 0.4444, 0.8333, 0.4444, 0.8333, 0.4722, 0.8333, 0.4722, 0.8611, 0.4444, 0.8611, 0.4444, 0.8611, 0.4722, 0.8611, 0.4722, 0.8889, 0.4444, 0.8889, 0.4444, 0.8889, 0.4722, 0.8889, 0.4722, 0.9167, 0.4444, 0.9167, 0.4444, 0.9167, 0.4722, 0.9167, 0.4722, 0.9444, 0.4444, 0.9444, 0.4444, 0.9444, 0.4722, 0.9444, 0.4722, 0.9722, 0.4444, 0.9722, 0.4722, 0.75, 0.5, 0.75, 0.5, 0.7778, 0.4722, 0.7778, 0.4722, 0.7778, 0.5, 0.7778, 0.5, 0.8056, 0.4722, 0.8056, 0.4722, 0.8056, 0.5, 0.8056, 0.5, 0.8333, 0.4722, 0.8333, 0.4722, 0.8333, 0.5, 0.8333, 0.5, 0.8611, 0.4722, 0.8611, 0.4722, 0.8611, 0.5, 0.8611, 0.5, 0.8889, 0.4722, 0.8889, 0.4722, 0.8889, 0.5, 0.8889, 0.5, 0.9167, 0.4722, 0.9167, 0.4722, 0.9167, 0.5, 0.9167, 0.5, 0.9444, 0.4722, 0.9444, 0.4722, 0.9444, 0.5, 0.9444, 0.5, 0.9722, 0.4722, 0.9722, 0.25, 0.7222, 0.2778, 0.7222, 0.2778, 0.75, 0.25, 0.75, 0.2778, 0.7222, 0.3056, 0.7222, 0.3056, 0.75, 0.2778, 0.75, 0.3056, 0.7222, 0.3333, 0.7222, 0.3333, 0.75, 0.3056, 0.75, 0.3333, 0.7222, 0.3611, 0.7222, 0.3611, 0.75, 0.3333, 0.75, 0.3611, 0.7222, 0.3889, 0.7222, 0.3889, 0.75, 0.3611, 0.75, 0.3889, 0.7222, 0.4167, 0.7222, 0.4167, 0.75, 0.3889, 0.75, 0.4167, 0.7222, 0.4444, 0.7222, 0.4444, 0.75, 0.4167, 0.75, 0.4444, 0.7222, 0.4722, 0.7222, 0.4722, 0.75, 0.4444, 0.75, 0.25, 0.5, 0.2778, 0.5, 0.2778, 0.5278, 0.25, 0.5278, 0.25, 0.5278, 0.2778, 0.5278, 0.2778, 0.5556, 0.25, 0.5556, 0.25, 0.5556, 0.2778, 0.5556, 0.2778, 0.5833, 0.25, 0.5833, 0.25, 0.5833, 0.2778, 0.5833, 0.2778, 0.6111, 0.25, 0.6111, 0.25, 0.6111, 0.2778, 0.6111, 0.2778, 0.6389, 0.25, 0.6389, 0.25, 0.6389, 0.2778, 0.6389, 0.2778, 0.6667, 0.25, 0.6667, 0.25, 0.6667, 0.2778, 0.6667, 0.2778, 0.6944, 0.25, 0.6944, 0.25, 0.6944, 0.2778, 0.6944, 0.2778, 0.7222, 0.25, 0.7222, 0.2778, 0.5, 0.3056, 0.5, 0.3056, 0.5278, 0.2778, 0.5278, 0.2778, 0.5278, 0.3056, 0.5278, 0.3056, 0.5556, 0.2778, 0.5556, 0.2778, 0.5556, 0.3056, 0.5556, 0.3056, 0.5833, 0.2778, 0.5833, 0.2778, 0.5833, 0.3056, 0.5833, 0.3056, 0.6111, 0.2778, 0.6111, 0.2778, 0.6111, 0.3056, 0.6111, 0.3056, 0.6389, 0.2778, 0.6389, 0.2778, 0.6389, 0.3056, 0.6389, 0.3056, 0.6667, 0.2778, 0.6667, 0.2778, 0.6667, 0.3056, 0.6667, 0.3056, 0.6944, 0.2778, 0.6944, 0.2778, 0.6944, 0.3056, 0.6944, 0.3056, 0.7222, 0.2778, 0.7222, 0.3056, 0.5, 0.3333, 0.5, 0.3333, 0.5278, 0.3056, 0.5278, 0.3056, 0.5278, 0.3333, 0.5278, 0.3333, 0.5556, 0.3056, 0.5556, 0.3056, 0.5556, 0.3333, 0.5556, 0.3333, 0.5833, 0.3056, 0.5833, 0.3056, 0.5833, 0.3333, 0.5833, 0.3333, 0.6111, 0.3056, 0.6111, 0.3056, 0.6111, 0.3333, 0.6111, 0.3333, 0.6389, 0.3056, 0.6389, 0.3056, 0.6389, 0.3333, 0.6389, 0.3333, 0.6667, 0.3056, 0.6667, 0.3056, 0.6667, 0.3333, 0.6667, 0.3333, 0.6944, 0.3056, 0.6944, 0.3056, 0.6944, 0.3333, 0.6944, 0.3333, 0.7222, 0.3056, 0.7222, 0.3333, 0.5, 0.3611, 0.5, 0.3611, 0.5278, 0.3333, 0.5278, 0.3333, 0.5278, 0.3611, 0.5278, 0.3611, 0.5556, 0.3333, 0.5556, 0.3333, 0.5556, 0.3611, 0.5556, 0.3611, 0.5833, 0.3333, 0.5833, 0.3333, 0.5833, 0.3611, 0.5833, 0.3611, 0.6111, 0.3333, 0.6111, 0.3333, 0.6111, 0.3611, 0.6111, 0.3611, 0.6389, 0.3333, 0.6389, 0.3333, 0.6389, 0.3611, 0.6389, 0.3611, 0.6667, 0.3333, 0.6667, 0.3333, 0.6667, 0.3611, 0.6667, 0.3611, 0.6944, 0.3333, 0.6944, 0.3333, 0.6944, 0.3611, 0.6944, 0.3611, 0.7222, 0.3333, 0.7222, 0.3611, 0.5, 0.3889, 0.5, 0.3889, 0.5278, 0.3611, 0.5278, 0.3611, 0.5278, 0.3889, 0.5278, 0.3889, 0.5556, 0.3611, 0.5556, 0.3611, 0.5556, 0.3889, 0.5556, 0.3889, 0.5833, 0.3611, 0.5833, 0.3611, 0.5833, 0.3889, 0.5833, 0.3889, 0.6111, 0.3611, 0.6111, 0.3611, 0.6111, 0.3889, 0.6111, 0.3889, 0.6389, 0.3611, 0.6389, 0.3611, 0.6389, 0.3889, 0.6389, 0.3889, 0.6667, 0.3611, 0.6667, 0.3611, 0.6667, 0.3889, 0.6667, 0.3889, 0.6944, 0.3611, 0.6944, 0.3611, 0.6944, 0.3889, 0.6944, 0.3889, 0.7222, 0.3611, 0.7222, 0.3889, 0.5, 0.4167, 0.5, 0.4167, 0.5278, 0.3889, 0.5278, 0.3889, 0.5278, 0.4167, 0.5278, 0.4167, 0.5556, 0.3889, 0.5556, 0.3889, 0.5556, 0.4167, 0.5556, 0.4167, 0.5833, 0.3889, 0.5833, 0.3889, 0.5833, 0.4167, 0.5833, 0.4167, 0.6111, 0.3889, 0.6111, 0.3889, 0.6111, 0.4167, 0.6111, 0.4167, 0.6389, 0.3889, 0.6389, 0.3889, 0.6389, 0.4167, 0.6389, 0.4167, 0.6667, 0.3889, 0.6667, 0.3889, 0.6667, 0.4167, 0.6667, 0.4167, 0.6944, 0.3889, 0.6944, 0.3889, 0.6944, 0.4167, 0.6944, 0.4167, 0.7222, 0.3889, 0.7222, 0.4167, 0.5, 0.4444, 0.5, 0.4444, 0.5278, 0.4167, 0.5278, 0.4167, 0.5278, 0.4444, 0.5278, 0.4444, 0.5556, 0.4167, 0.5556, 0.4167, 0.5556, 0.4444, 0.5556, 0.4444, 0.5833, 0.4167, 0.5833, 0.4167, 0.5833, 0.4444, 0.5833, 0.4444, 0.6111, 0.4167, 0.6111, 0.4167, 0.6111, 0.4444, 0.6111, 0.4444, 0.6389, 0.4167, 0.6389, 0.4167, 0.6389, 0.4444, 0.6389, 0.4444, 0.6667, 0.4167, 0.6667, 0.4167, 0.6667, 0.4444, 0.6667, 0.4444, 0.6944, 0.4167, 0.6944, 0.4167, 0.6944, 0.4444, 0.6944, 0.4444, 0.7222, 0.4167, 0.7222, 0.4444, 0.5, 0.4722, 0.5, 0.4722, 0.5278, 0.4444, 0.5278, 0.4444, 0.5278, 0.4722, 0.5278, 0.4722, 0.5556, 0.4444, 0.5556, 0.4444, 0.5556, 0.4722, 0.5556, 0.4722, 0.5833, 0.4444, 0.5833, 0.4444, 0.5833, 0.4722, 0.5833, 0.4722, 0.6111, 0.4444, 0.6111, 0.4444, 0.6111, 0.4722, 0.6111, 0.4722, 0.6389, 0.4444, 0.6389, 0.4444, 0.6389, 0.4722, 0.6389, 0.4722, 0.6667, 0.4444, 0.6667, 0.4444, 0.6667, 0.4722, 0.6667, 0.4722, 0.6944, 0.4444, 0.6944, 0.4444, 0.6944, 0.4722, 0.6944, 0.4722, 0.7222, 0.4444, 0.7222, 0.4722, 0.5, 0.5, 0.5, 0.5, 0.5278, 0.4722, 0.5278, 0.4722, 0.5278, 0.5, 0.5278, 0.5, 0.5556, 0.4722, 0.5556, 0.4722, 0.5556, 0.5, 0.5556, 0.5, 0.5833, 0.4722, 0.5833, 0.4722, 0.5833, 0.5, 0.5833, 0.5, 0.6111, 0.4722, 0.6111, 0.4722, 0.6111, 0.5, 0.6111, 0.5, 0.6389, 0.4722, 0.6389, 0.4722, 0.6389, 0.5, 0.6389, 0.5, 0.6667, 0.4722, 0.6667, 0.4722, 0.6667, 0.5, 0.6667, 0.5, 0.6944, 0.4722, 0.6944, 0.4722, 0.6944, 0.5, 0.6944, 0.5, 0.7222, 0.4722, 0.7222, 0.25, 0.4722, 0.2778, 0.4722, 0.2778, 0.5, 0.25, 0.5, 0.2778, 0.4722, 0.3056, 0.4722, 0.3056, 0.5, 0.2778, 0.5, 0.3056, 0.4722, 0.3333, 0.4722, 0.3333, 0.5, 0.3056, 0.5, 0.3333, 0.4722, 0.3611, 0.4722, 0.3611, 0.5, 0.3333, 0.5, 0.3611, 0.4722, 0.3889, 0.4722, 0.3889, 0.5, 0.3611, 0.5, 0.3889, 0.4722, 0.4167, 0.4722, 0.4167, 0.5, 0.3889, 0.5, 0.4167, 0.4722, 0.4444, 0.4722, 0.4444, 0.5, 0.4167, 0.5, 0.4444, 0.4722, 0.4722, 0.4722, 0.4722, 0.5, 0.4444, 0.5, 0.25, 0.25, 0.2778, 0.25, 0.2778, 0.2778, 0.25, 0.2778, 0.25, 0.2778, 0.2778, 0.2778, 0.2778, 0.3056, 0.25, 0.3056, 0.25, 0.3056, 0.2778, 0.3056, 0.2778, 0.3333, 0.25, 0.3333, 0.25, 0.3333, 0.2778, 0.3333, 0.2778, 0.3611, 0.25, 0.3611, 0.25, 0.3611, 0.2778, 0.3611, 0.2778, 0.3889, 0.25, 0.3889, 0.25, 0.3889, 0.2778, 0.3889, 0.2778, 0.4167, 0.25, 0.4167, 0.25, 0.4167, 0.2778, 0.4167, 0.2778, 0.4444, 0.25, 0.4444, 0.25, 0.4444, 0.2778, 0.4444, 0.2778, 0.4722, 0.25, 0.4722, 0.2778, 0.25, 0.3056, 0.25, 0.3056, 0.2778, 0.2778, 0.2778, 0.2778, 0.2778, 0.3056, 0.2778, 0.3056, 0.3056, 0.2778, 0.3056, 0.2778, 0.3056, 0.3056, 0.3056, 0.3056, 0.3333, 0.2778, 0.3333, 0.2778, 0.3333, 0.3056, 0.3333, 0.3056, 0.3611, 0.2778, 0.3611, 0.2778, 0.3611, 0.3056, 0.3611, 0.3056, 0.3889, 0.2778, 0.3889, 0.2778, 0.3889, 0.3056, 0.3889, 0.3056, 0.4167, 0.2778, 0.4167, 0.2778, 0.4167, 0.3056, 0.4167, 0.3056, 0.4444, 0.2778, 0.4444, 0.2778, 0.4444, 0.3056, 0.4444, 0.3056, 0.4722, 0.2778, 0.4722, 0.3056, 0.25, 0.3333, 0.25, 0.3333, 0.2778, 0.3056, 0.2778, 0.3056, 0.2778, 0.3333, 0.2778, 0.3333, 0.3056, 0.3056, 0.3056, 0.3056, 0.3056, 0.3333, 0.3056, 0.3333, 0.3333, 0.3056, 0.3333, 0.3056, 0.3333, 0.3333, 0.3333, 0.3333, 0.3611, 0.3056, 0.3611, 0.3056, 0.3611, 0.3333, 0.3611, 0.3333, 0.3889, 0.3056, 0.3889, 0.3056, 0.3889, 0.3333, 0.3889, 0.3333, 0.4167, 0.3056, 0.4167, 0.3056, 0.4167, 0.3333, 0.4167, 0.3333, 0.4444, 0.3056, 0.4444, 0.3056, 0.4444, 0.3333, 0.4444, 0.3333, 0.4722, 0.3056, 0.4722, 0.3333, 0.25, 0.3611, 0.25, 0.3611, 0.2778, 0.3333, 0.2778, 0.3333, 0.2778, 0.3611, 0.2778, 0.3611, 0.3056, 0.3333, 0.3056, 0.3333, 0.3056, 0.3611, 0.3056, 0.3611, 0.3333, 0.3333, 0.3333, 0.3333, 0.3333, 0.3611, 0.3333, 0.3611, 0.3611, 0.3333, 0.3611, 0.3333, 0.3611, 0.3611, 0.3611, 0.3611, 0.3889, 0.3333, 0.3889, 0.3333, 0.3889, 0.3611, 0.3889, 0.3611, 0.4167, 0.3333, 0.4167, 0.3333, 0.4167, 0.3611, 0.4167, 0.3611, 0.4444, 0.3333, 0.4444, 0.3333, 0.4444, 0.3611, 0.4444, 0.3611, 0.4722, 0.3333, 0.4722, 0.3611, 0.25, 0.3889, 0.25, 0.3889, 0.2778, 0.3611, 0.2778, 0.3611, 0.2778, 0.3889, 0.2778, 0.3889, 0.3056, 0.3611, 0.3056, 0.3611, 0.3056, 0.3889, 0.3056, 0.3889, 0.3333, 0.3611, 0.3333, 0.3611, 0.3333, 0.3889, 0.3333, 0.3889, 0.3611, 0.3611, 0.3611, 0.3611, 0.3611, 0.3889, 0.3611, 0.3889, 0.3889, 0.3611, 0.3889, 0.3611, 0.3889, 0.3889, 0.3889, 0.3889, 0.4167, 0.3611, 0.4167, 0.3611, 0.4167, 0.3889, 0.4167, 0.3889, 0.4444, 0.3611, 0.4444, 0.3611, 0.4444, 0.3889, 0.4444, 0.3889, 0.4722, 0.3611, 0.4722, 0.3889, 0.25, 0.4167, 0.25, 0.4167, 0.2778, 0.3889, 0.2778, 0.3889, 0.2778, 0.4167, 0.2778, 0.4167, 0.3056, 0.3889, 0.3056, 0.3889, 0.3056, 0.4167, 0.3056, 0.4167, 0.3333, 0.3889, 0.3333, 0.3889, 0.3333, 0.4167, 0.3333, 0.4167, 0.3611, 0.3889, 0.3611, 0.3889, 0.3611, 0.4167, 0.3611, 0.4167, 0.3889, 0.3889, 0.3889, 0.3889, 0.3889, 0.4167, 0.3889, 0.4167, 0.4167, 0.3889, 0.4167, 0.3889, 0.4167, 0.4167, 0.4167, 0.4167, 0.4444, 0.3889, 0.4444, 0.3889, 0.4444, 0.4167, 0.4444, 0.4167, 0.4722, 0.3889, 0.4722, 0.4167, 0.25, 0.4444, 0.25, 0.4444, 0.2778, 0.4167, 0.2778, 0.4167, 0.2778, 0.4444, 0.2778, 0.4444, 0.3056, 0.4167, 0.3056, 0.4167, 0.3056, 0.4444, 0.3056, 0.4444, 0.3333, 0.4167, 0.3333, 0.4167, 0.3333, 0.4444, 0.3333, 0.4444, 0.3611, 0.4167, 0.3611, 0.4167, 0.3611, 0.4444, 0.3611, 0.4444, 0.3889, 0.4167, 0.3889, 0.4167, 0.3889, 0.4444, 0.3889, 0.4444, 0.4167, 0.4167, 0.4167, 0.4167, 0.4167, 0.4444, 0.4167, 0.4444, 0.4444, 0.4167, 0.4444, 0.4167, 0.4444, 0.4444, 0.4444, 0.4444, 0.4722, 0.4167, 0.4722, 0.4444, 0.25, 0.4722, 0.25, 0.4722, 0.2778, 0.4444, 0.2778, 0.4444, 0.2778, 0.4722, 0.2778, 0.4722, 0.3056, 0.4444, 0.3056, 0.4444, 0.3056, 0.4722, 0.3056, 0.4722, 0.3333, 0.4444, 0.3333, 0.4444, 0.3333, 0.4722, 0.3333, 0.4722, 0.3611, 0.4444, 0.3611, 0.4444, 0.3611, 0.4722, 0.3611, 0.4722, 0.3889, 0.4444, 0.3889, 0.4444, 0.3889, 0.4722, 0.3889, 0.4722, 0.4167, 0.4444, 0.4167, 0.4444, 0.4167, 0.4722, 0.4167, 0.4722, 0.4444, 0.4444, 0.4444, 0.4444, 0.4444, 0.4722, 0.4444, 0.4722, 0.4722, 0.4444, 0.4722, 0.4722, 0.25, 0.5, 0.25, 0.5, 0.2778, 0.4722, 0.2778, 0.4722, 0.2778, 0.5, 0.2778, 0.5, 0.3056, 0.4722, 0.3056, 0.4722, 0.3056, 0.5, 0.3056, 0.5, 0.3333, 0.4722, 0.3333, 0.4722, 0.3333, 0.5, 0.3333, 0.5, 0.3611, 0.4722, 0.3611, 0.4722, 0.3611, 0.5, 0.3611, 0.5, 0.3889, 0.4722, 0.3889, 0.4722, 0.3889, 0.5, 0.3889, 0.5, 0.4167, 0.4722, 0.4167, 0.4722, 0.4167, 0.5, 0.4167, 0.5, 0.4444, 0.4722, 0.4444, 0.4722, 0.4444, 0.5, 0.4444, 0.5, 0.4722, 0.4722, 0.4722, 0.25, 0.2222, 0.2778, 0.2222, 0.2778, 0.25, 0.25, 0.25, 0.2778, 0.2222, 0.3056, 0.2222, 0.3056, 0.25, 0.2778, 0.25, 0.3056, 0.2222, 0.3333, 0.2222, 0.3333, 0.25, 0.3056, 0.25, 0.3333, 0.2222, 0.3611, 0.2222, 0.3611, 0.25, 0.3333, 0.25, 0.3611, 0.2222, 0.3889, 0.2222, 0.3889, 0.25, 0.3611, 0.25, 0.3889, 0.2222, 0.4167, 0.2222, 0.4167, 0.25, 0.3889, 0.25, 0.4167, 0.2222, 0.4444, 0.2222, 0.4444, 0.25, 0.4167, 0.25, 0.4444, 0.2222, 0.4722, 0.2222, 0.4722, 0.25, 0.4444, 0.25, 0.25, 1.481e-08, 0.2778, 1.481e-08, 0.2778, 0.02778, 0.25, 0.02778, 0.25, 0.02778, 0.2778, 0.02778, 0.2778, 0.05556, 0.25, 0.05556, 0.25, 0.05556, 0.2778, 0.05556, 0.2778, 0.08333, 0.25, 0.08333, 0.25, 0.08333, 0.2778, 0.08333, 0.2778, 0.1111, 0.25, 0.1111, 0.25, 0.1111, 0.2778, 0.1111, 0.2778, 0.1389, 0.25, 0.1389, 0.25, 0.1389, 0.2778, 0.1389, 0.2778, 0.1667, 0.25, 0.1667, 0.25, 0.1667, 0.2778, 0.1667, 0.2778, 0.1944, 0.25, 0.1944, 0.25, 0.1944, 0.2778, 0.1944, 0.2778, 0.2222, 0.25, 0.2222, 0.2778, 1.481e-08, 0.3056, 1.481e-08, 0.3056, 0.02778, 0.2778, 0.02778, 0.2778, 0.02778, 0.3056, 0.02778, 0.3056, 0.05556, 0.2778, 0.05556, 0.2778, 0.05556, 0.3056, 0.05556, 0.3056, 0.08333, 0.2778, 0.08333, 0.2778, 0.08333, 0.3056, 0.08333, 0.3056, 0.1111, 0.2778, 0.1111, 0.2778, 0.1111, 0.3056, 0.1111, 0.3056, 0.1389, 0.2778, 0.1389, 0.2778, 0.1389, 0.3056, 0.1389, 0.3056, 0.1667, 0.2778, 0.1667, 0.2778, 0.1667, 0.3056, 0.1667, 0.3056, 0.1944, 0.2778, 0.1944, 0.2778, 0.1944, 0.3056, 0.1944, 0.3056, 0.2222, 0.2778, 0.2222, 0.3056, 1.481e-08, 0.3333, 1.481e-08, 0.3333, 0.02778, 0.3056, 0.02778, 0.3056, 0.02778, 0.3333, 0.02778, 0.3333, 0.05556, 0.3056, 0.05556, 0.3056, 0.05556, 0.3333, 0.05556, 0.3333, 0.08333, 0.3056, 0.08333, 0.3056, 0.08333, 0.3333, 0.08333, 0.3333, 0.1111, 0.3056, 0.1111, 0.3056, 0.1111, 0.3333, 0.1111, 0.3333, 0.1389, 0.3056, 0.1389, 0.3056, 0.1389, 0.3333, 0.1389, 0.3333, 0.1667, 0.3056, 0.1667, 0.3056, 0.1667, 0.3333, 0.1667, 0.3333, 0.1944, 0.3056, 0.1944, 0.3056, 0.1944, 0.3333, 0.1944, 0.3333, 0.2222, 0.3056, 0.2222, 0.3333, 1.481e-08, 0.3611, 1.481e-08, 0.3611, 0.02778, 0.3333, 0.02778, 0.3333, 0.02778, 0.3611, 0.02778, 0.3611, 0.05556, 0.3333, 0.05556, 0.3333, 0.05556, 0.3611, 0.05556, 0.3611, 0.08333, 0.3333, 0.08333, 0.3333, 0.08333, 0.3611, 0.08333, 0.3611, 0.1111, 0.3333, 0.1111, 0.3333, 0.1111, 0.3611, 0.1111, 0.3611, 0.1389, 0.3333, 0.1389, 0.3333, 0.1389, 0.3611, 0.1389, 0.3611, 0.1667, 0.3333, 0.1667, 0.3333, 0.1667, 0.3611, 0.1667, 0.3611, 0.1944, 0.3333, 0.1944, 0.3333, 0.1944, 0.3611, 0.1944, 0.3611, 0.2222, 0.3333, 0.2222, 0.3611, 1.481e-08, 0.3889, 1.481e-08, 0.3889, 0.02778, 0.3611, 0.02778, 0.3611, 0.02778, 0.3889, 0.02778, 0.3889, 0.05556, 0.3611, 0.05556, 0.3611, 0.05556, 0.3889, 0.05556, 0.3889, 0.08333, 0.3611, 0.08333, 0.3611, 0.08333, 0.3889, 0.08333, 0.3889, 0.1111, 0.3611, 0.1111, 0.3611, 0.1111, 0.3889, 0.1111, 0.3889, 0.1389, 0.3611, 0.1389, 0.3611, 0.1389, 0.3889, 0.1389, 0.3889, 0.1667, 0.3611, 0.1667, 0.3611, 0.1667, 0.3889, 0.1667, 0.3889, 0.1944, 0.3611, 0.1944, 0.3611, 0.1944, 0.3889, 0.1944, 0.3889, 0.2222, 0.3611, 0.2222, 0.3889, 1.481e-08, 0.4167, 1.481e-08, 0.4167, 0.02778, 0.3889, 0.02778, 0.3889, 0.02778, 0.4167, 0.02778, 0.4167, 0.05556, 0.3889, 0.05556, 0.3889, 0.05556, 0.4167, 0.05556, 0.4167, 0.08333, 0.3889, 0.08333, 0.3889, 0.08333, 0.4167, 0.08333, 0.4167, 0.1111, 0.3889, 0.1111, 0.3889, 0.1111, 0.4167, 0.1111, 0.4167, 0.1389, 0.3889, 0.1389, 0.3889, 0.1389, 0.4167, 0.1389, 0.4167, 0.1667, 0.3889, 0.1667, 0.3889, 0.1667, 0.4167, 0.1667, 0.4167, 0.1944, 0.3889, 0.1944, 0.3889, 0.1944, 0.4167, 0.1944, 0.4167, 0.2222, 0.3889, 0.2222, 0.4167, 1.481e-08, 0.4444, 1.481e-08, 0.4444, 0.02778, 0.4167, 0.02778, 0.4167, 0.02778, 0.4444, 0.02778, 0.4444, 0.05556, 0.4167, 0.05556, 0.4167, 0.05556, 0.4444, 0.05556, 0.4444, 0.08333, 0.4167, 0.08333, 0.4167, 0.08333, 0.4444, 0.08333, 0.4444, 0.1111, 0.4167, 0.1111, 0.4167, 0.1111, 0.4444, 0.1111, 0.4444, 0.1389, 0.4167, 0.1389, 0.4167, 0.1389, 0.4444, 0.1389, 0.4444, 0.1667, 0.4167, 0.1667, 0.4167, 0.1667, 0.4444, 0.1667, 0.4444, 0.1944, 0.4167, 0.1944, 0.4167, 0.1944, 0.4444, 0.1944, 0.4444, 0.2222, 0.4167, 0.2222, 0.4444, 1.481e-08, 0.4722, 1.481e-08, 0.4722, 0.02778, 0.4444, 0.02778, 0.4444, 0.02778, 0.4722, 0.02778, 0.4722, 0.05556, 0.4444, 0.05556, 0.4444, 0.05556, 0.4722, 0.05556, 0.4722, 0.08333, 0.4444, 0.08333, 0.4444, 0.08333, 0.4722, 0.08333, 0.4722, 0.1111, 0.4444, 0.1111, 0.4444, 0.1111, 0.4722, 0.1111, 0.4722, 0.1389, 0.4444, 0.1389, 0.4444, 0.1389, 0.4722, 0.1389, 0.4722, 0.1667, 0.4444, 0.1667, 0.4444, 0.1667, 0.4722, 0.1667, 0.4722, 0.1944, 0.4444, 0.1944, 0.4444, 0.1944, 0.4722, 0.1944, 0.4722, 0.2222, 0.4444, 0.2222, 0.4722, 1.481e-08, 0.5, 1.481e-08, 0.5, 0.02778, 0.4722, 0.02778, 0.4722, 0.02778, 0.5, 0.02778, 0.5, 0.05556, 0.4722, 0.05556, 0.4722, 0.05556, 0.5, 0.05556, 0.5, 0.08333, 0.4722, 0.08333, 0.4722, 0.08333, 0.5, 0.08333, 0.5, 0.1111, 0.4722, 0.1111, 0.4722, 0.1111, 0.5, 0.1111, 0.5, 0.1389, 0.4722, 0.1389, 0.4722, 0.1389, 0.5, 0.1389, 0.5, 0.1667, 0.4722, 0.1667, 0.4722, 0.1667, 0.5, 0.1667, 0.5, 0.1944, 0.4722, 0.1944, 0.4722, 0.1944, 0.5, 0.1944, 0.5, 0.2222, 0.4722, 0.2222])
me_cube_001.update()

# ---- objects
ob_cube_001 = bpy.data.objects.new('Cube.001', me_cube_001)

# ---- transforms, parenting, visibility, modifiers, constraints
ob_cube_001.location = (0.0, 0.0, 0.0)

# ---- collection membership
col_collection.objects.link(ob_cube_001)

# ---- scene / render settings (as saved in the file)
scene.frame_start = 1; scene.frame_end = 250; scene.frame_set(1)
scene.render.engine = 'BLENDER_EEVEE_NEXT'
scene.cycles.sampling_pattern = 'TABULATED_SOBOL'
bpy.context.view_layer.update()

# ---- added for rendering (the .blend has no active camera and no usable light): camera, sun
cam_auto = bpy.data.cameras.new('AutoCamera')
cam_auto.lens = 50.0
cam_auto.sensor_width = 36.0
cam_auto.clip_end = 1000.0
ob_auto_camera = bpy.data.objects.new('AutoCamera', cam_auto)
scene.collection.objects.link(ob_auto_camera)
ob_auto_camera.location = (3.20477, -3.84573, 2.56382)
ob_auto_camera.rotation_euler = (1.09748, -7.21219e-08, 0.694738)
scene.camera = ob_auto_camera
light_auto_sun = bpy.data.lights.new('AutoSun', 'SUN')
light_auto_sun.energy = 3.0
light_auto_sun.angle = 0.0523599
ob_auto_sun = bpy.data.objects.new('AutoSun', light_auto_sun)
scene.collection.objects.link(ob_auto_sun)
ob_auto_sun.rotation_euler = (0.872665, 0.174533, 0.523599)
bpy.context.view_layer.update()
